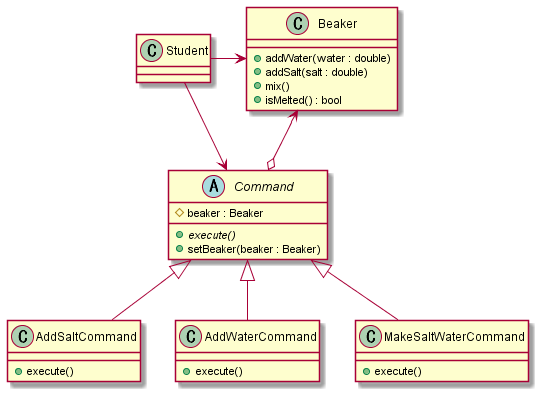

The diagram above was rendered by PlantUML. Its source (embedded in the PNG):
@startuml
abstract Command {
    {field} #beaker : Beaker
    {abstract} +execute()
    {method} +setBeaker(beaker : Beaker)
}
class AddSaltCommand extends Command {
    {method} +execute()
}
class AddWaterCommand extends Command {
    {method} +execute()
}
class MakeSaltWaterCommand extends Command {
    {method} +execute()
}
class Beaker {
    {method} +addWater(water : double)
    {method} +addSalt(salt : double)
    {method} +mix()
    {method} +isMelted() : bool
}
class Student

Student -right-> Command
Student -right-> Beaker
Beaker <-down-o Command

@enduml